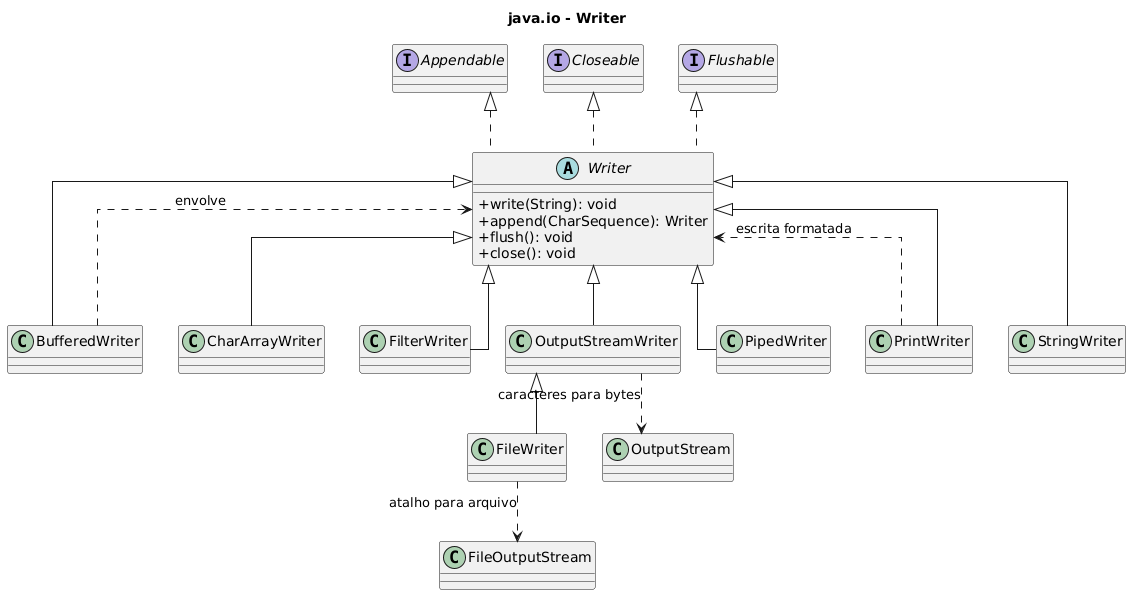

The diagram above was rendered by PlantUML. Its source (embedded in the PNG):
@startuml
title java.io - Writer

skinparam classAttributeIconSize 0
skinparam linetype ortho

interface Appendable
interface Closeable
interface Flushable

abstract class Writer {
  +write(String): void
  +append(CharSequence): Writer
  +flush(): void
  +close(): void
}

class BufferedWriter
class CharArrayWriter
class FilterWriter
class OutputStreamWriter
class FileWriter
class PipedWriter
class PrintWriter
class StringWriter

Appendable <|.. Writer
Closeable <|.. Writer
Flushable <|.. Writer

Writer <|-- BufferedWriter
Writer <|-- CharArrayWriter
Writer <|-- FilterWriter
Writer <|-- OutputStreamWriter
Writer <|-- PipedWriter
Writer <|-- PrintWriter
Writer <|-- StringWriter

OutputStreamWriter <|-- FileWriter

BufferedWriter ..> Writer : envolve
PrintWriter ..> Writer : escrita formatada
OutputStreamWriter ..> OutputStream : caracteres para bytes
FileWriter ..> FileOutputStream : atalho para arquivo

@enduml